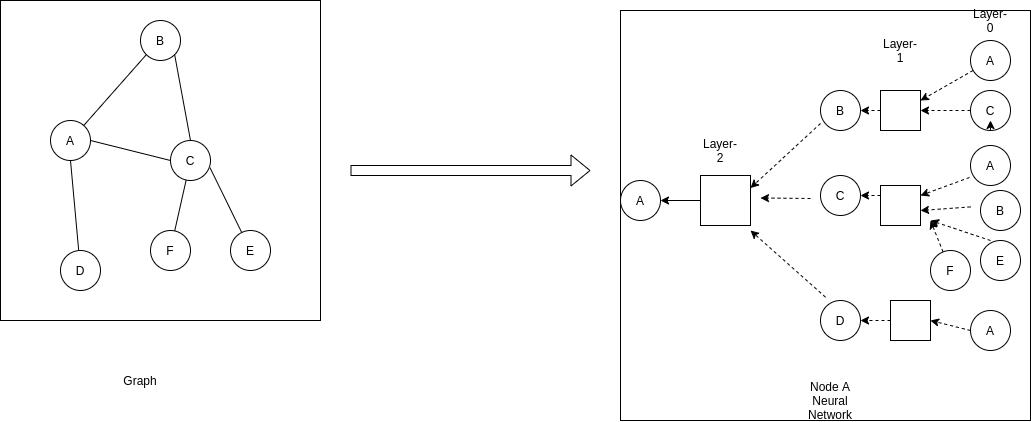

The diagram above was exported from draw.io. Its source (the exported page's mxGraphModel, read from the mxfile embedded in the PNG):
<mxGraphModel dx="984" dy="584" grid="1" gridSize="10" guides="1" tooltips="1" connect="1" arrows="1" fold="1" page="1" pageScale="1" pageWidth="827" pageHeight="1169" math="0" shadow="0">
  <root>
    <mxCell id="0" />
    <mxCell id="1" parent="0" />
    <mxCell id="NbScTJvYJ84pTiW2vBE2-62" value="" style="whiteSpace=wrap;html=1;aspect=fixed;" parent="1" vertex="1">
      <mxGeometry x="60" y="40" width="320" height="320" as="geometry" />
    </mxCell>
    <mxCell id="NbScTJvYJ84pTiW2vBE2-1" value="A" style="ellipse;whiteSpace=wrap;html=1;aspect=fixed;" parent="1" vertex="1">
      <mxGeometry x="110" y="160" width="40" height="40" as="geometry" />
    </mxCell>
    <mxCell id="NbScTJvYJ84pTiW2vBE2-2" value="D" style="ellipse;whiteSpace=wrap;html=1;aspect=fixed;" parent="1" vertex="1">
      <mxGeometry x="120" y="290" width="40" height="40" as="geometry" />
    </mxCell>
    <mxCell id="NbScTJvYJ84pTiW2vBE2-3" value="C" style="ellipse;whiteSpace=wrap;html=1;aspect=fixed;" parent="1" vertex="1">
      <mxGeometry x="230" y="180" width="40" height="40" as="geometry" />
    </mxCell>
    <mxCell id="NbScTJvYJ84pTiW2vBE2-4" value="B" style="ellipse;whiteSpace=wrap;html=1;aspect=fixed;" parent="1" vertex="1">
      <mxGeometry x="200" y="60" width="40" height="40" as="geometry" />
    </mxCell>
    <mxCell id="NbScTJvYJ84pTiW2vBE2-5" value="" style="endArrow=none;html=1;entryX=0;entryY=1;entryDx=0;entryDy=0;" parent="1" source="NbScTJvYJ84pTiW2vBE2-1" target="NbScTJvYJ84pTiW2vBE2-4" edge="1">
      <mxGeometry width="50" height="50" relative="1" as="geometry">
        <mxPoint x="480" y="240" as="sourcePoint" />
        <mxPoint x="530" y="190" as="targetPoint" />
      </mxGeometry>
    </mxCell>
    <mxCell id="NbScTJvYJ84pTiW2vBE2-7" value="" style="endArrow=none;html=1;entryX=0.5;entryY=1;entryDx=0;entryDy=0;" parent="1" source="NbScTJvYJ84pTiW2vBE2-2" target="NbScTJvYJ84pTiW2vBE2-1" edge="1">
      <mxGeometry width="50" height="50" relative="1" as="geometry">
        <mxPoint x="480" y="240" as="sourcePoint" />
        <mxPoint x="130" y="210" as="targetPoint" />
      </mxGeometry>
    </mxCell>
    <mxCell id="NbScTJvYJ84pTiW2vBE2-42" value="" style="endArrow=classic;html=1;dashed=1;" parent="1" edge="1">
      <mxGeometry width="50" height="50" relative="1" as="geometry">
        <mxPoint x="749.995137157519" y="169.92277876713194" as="sourcePoint" />
        <mxPoint x="697.36" y="200" as="targetPoint" />
      </mxGeometry>
    </mxCell>
    <mxCell id="NbScTJvYJ84pTiW2vBE2-43" value="" style="endArrow=classic;html=1;dashed=1;entryX=1;entryY=0.5;entryDx=0;entryDy=0;" parent="1" edge="1">
      <mxGeometry width="50" height="50" relative="1" as="geometry">
        <mxPoint x="940" y="250" as="sourcePoint" />
        <mxPoint x="920" y="249.5" as="targetPoint" />
      </mxGeometry>
    </mxCell>
    <mxCell id="NbScTJvYJ84pTiW2vBE2-48" value="F" style="ellipse;whiteSpace=wrap;html=1;aspect=fixed;" parent="1" vertex="1">
      <mxGeometry x="210" y="270" width="40" height="40" as="geometry" />
    </mxCell>
    <mxCell id="NbScTJvYJ84pTiW2vBE2-49" value="E" style="ellipse;whiteSpace=wrap;html=1;aspect=fixed;" parent="1" vertex="1">
      <mxGeometry x="290" y="270" width="40" height="40" as="geometry" />
    </mxCell>
    <mxCell id="NbScTJvYJ84pTiW2vBE2-35" value="B" style="ellipse;whiteSpace=wrap;html=1;aspect=fixed;" parent="1" vertex="1">
      <mxGeometry x="1030" y="225" width="40" height="40" as="geometry" />
    </mxCell>
    <mxCell id="NbScTJvYJ84pTiW2vBE2-46" value="" style="endArrow=classic;html=1;dashed=1;entryX=1;entryY=0.5;entryDx=0;entryDy=0;" parent="1" target="NbScTJvYJ84pTiW2vBE2-37" edge="1">
      <mxGeometry x="570" y="40" width="50" height="50" as="geometry">
        <mxPoint x="1030" y="350" as="sourcePoint" />
        <mxPoint x="990" y="360" as="targetPoint" />
      </mxGeometry>
    </mxCell>
    <mxCell id="NbScTJvYJ84pTiW2vBE2-44" value="" style="endArrow=classic;html=1;dashed=1;entryX=1;entryY=0.5;entryDx=0;entryDy=0;exitX=0;exitY=0.5;exitDx=0;exitDy=0;" parent="1" source="NbScTJvYJ84pTiW2vBE2-37" edge="1">
      <mxGeometry x="570" y="40" width="50" height="50" as="geometry">
        <mxPoint x="1240" y="260" as="sourcePoint" />
        <mxPoint x="920" y="350" as="targetPoint" />
      </mxGeometry>
    </mxCell>
    <mxCell id="NbScTJvYJ84pTiW2vBE2-63" value="" style="whiteSpace=wrap;html=1;aspect=fixed;" parent="1" vertex="1">
      <mxGeometry x="680" y="50" width="410" height="410" as="geometry" />
    </mxCell>
    <mxCell id="NbScTJvYJ84pTiW2vBE2-8" value="A" style="ellipse;whiteSpace=wrap;html=1;aspect=fixed;" parent="1" vertex="1">
      <mxGeometry x="680" y="220" width="40" height="40" as="geometry" />
    </mxCell>
    <mxCell id="NbScTJvYJ84pTiW2vBE2-9" value="" style="whiteSpace=wrap;html=1;aspect=fixed;" parent="1" vertex="1">
      <mxGeometry x="760" y="215" width="50" height="50" as="geometry" />
    </mxCell>
    <mxCell id="NbScTJvYJ84pTiW2vBE2-13" value="Layer-2" style="text;html=1;strokeColor=none;fillColor=none;align=center;verticalAlign=middle;whiteSpace=wrap;rounded=0;" parent="1" vertex="1">
      <mxGeometry x="760" y="180" width="40" height="20" as="geometry" />
    </mxCell>
    <mxCell id="NbScTJvYJ84pTiW2vBE2-14" value="D" style="ellipse;whiteSpace=wrap;html=1;aspect=fixed;" parent="1" vertex="1">
      <mxGeometry x="880" y="340" width="40" height="40" as="geometry" />
    </mxCell>
    <mxCell id="NbScTJvYJ84pTiW2vBE2-15" value="C" style="ellipse;whiteSpace=wrap;html=1;aspect=fixed;" parent="1" vertex="1">
      <mxGeometry x="880" y="215" width="40" height="40" as="geometry" />
    </mxCell>
    <mxCell id="NbScTJvYJ84pTiW2vBE2-16" value="B" style="ellipse;whiteSpace=wrap;html=1;aspect=fixed;" parent="1" vertex="1">
      <mxGeometry x="880" y="130" width="40" height="40" as="geometry" />
    </mxCell>
    <mxCell id="NbScTJvYJ84pTiW2vBE2-18" value="" style="endArrow=classic;html=1;dashed=1;entryX=1;entryY=0.25;entryDx=0;entryDy=0;exitX=0;exitY=0.825;exitDx=0;exitDy=0;exitPerimeter=0;" parent="1" source="NbScTJvYJ84pTiW2vBE2-16" target="NbScTJvYJ84pTiW2vBE2-9" edge="1">
      <mxGeometry x="570" y="40" width="50" height="50" as="geometry">
        <mxPoint x="870" y="170" as="sourcePoint" />
        <mxPoint x="1020" y="210" as="targetPoint" />
      </mxGeometry>
    </mxCell>
    <mxCell id="NbScTJvYJ84pTiW2vBE2-19" value="" style="endArrow=classic;html=1;dashed=1;entryX=1;entryY=0.25;entryDx=0;entryDy=0;" parent="1" edge="1">
      <mxGeometry x="570" y="40" width="50" height="50" as="geometry">
        <mxPoint x="870" y="238" as="sourcePoint" />
        <mxPoint x="820" y="237.5" as="targetPoint" />
      </mxGeometry>
    </mxCell>
    <mxCell id="NbScTJvYJ84pTiW2vBE2-20" value="" style="endArrow=classic;html=1;dashed=1;" parent="1" edge="1">
      <mxGeometry x="570" y="40" width="50" height="50" as="geometry">
        <mxPoint x="885.0518136263233" y="336.7127232233986" as="sourcePoint" />
        <mxPoint x="810" y="270" as="targetPoint" />
      </mxGeometry>
    </mxCell>
    <mxCell id="NbScTJvYJ84pTiW2vBE2-21" value="" style="whiteSpace=wrap;html=1;aspect=fixed;" parent="1" vertex="1">
      <mxGeometry x="940" y="130" width="40" height="40" as="geometry" />
    </mxCell>
    <mxCell id="NbScTJvYJ84pTiW2vBE2-23" value="C" style="ellipse;whiteSpace=wrap;html=1;aspect=fixed;" parent="1" vertex="1">
      <mxGeometry x="1030" y="130" width="40" height="40" as="geometry" />
    </mxCell>
    <mxCell id="NbScTJvYJ84pTiW2vBE2-24" value="A" style="ellipse;whiteSpace=wrap;html=1;aspect=fixed;" parent="1" vertex="1">
      <mxGeometry x="1030" y="80" width="40" height="40" as="geometry" />
    </mxCell>
    <mxCell id="NbScTJvYJ84pTiW2vBE2-25" value="" style="endArrow=classic;html=1;dashed=1;" parent="1" source="NbScTJvYJ84pTiW2vBE2-24" edge="1">
      <mxGeometry x="570" y="50" width="50" height="50" as="geometry">
        <mxPoint x="950" y="160" as="sourcePoint" />
        <mxPoint x="980" y="140" as="targetPoint" />
      </mxGeometry>
    </mxCell>
    <mxCell id="NbScTJvYJ84pTiW2vBE2-26" value="" style="endArrow=classic;html=1;dashed=1;entryX=1;entryY=0.5;entryDx=0;entryDy=0;exitX=0;exitY=0.5;exitDx=0;exitDy=0;" parent="1" source="NbScTJvYJ84pTiW2vBE2-23" target="NbScTJvYJ84pTiW2vBE2-21" edge="1">
      <mxGeometry x="570" y="50" width="50" height="50" as="geometry">
        <mxPoint x="1017.5060990489114" y="115.61737618886082" as="sourcePoint" />
        <mxPoint x="990" y="150" as="targetPoint" />
      </mxGeometry>
    </mxCell>
    <mxCell id="NbScTJvYJ84pTiW2vBE2-27" value="Layer-1" style="text;html=1;strokeColor=none;fillColor=none;align=center;verticalAlign=middle;whiteSpace=wrap;rounded=0;" parent="1" vertex="1">
      <mxGeometry x="940" y="80" width="40" height="20" as="geometry" />
    </mxCell>
    <mxCell id="NbScTJvYJ84pTiW2vBE2-28" value="Layer-0" style="text;html=1;strokeColor=none;fillColor=none;align=center;verticalAlign=middle;whiteSpace=wrap;rounded=0;" parent="1" vertex="1">
      <mxGeometry x="1030" y="50" width="40" height="20" as="geometry" />
    </mxCell>
    <mxCell id="NbScTJvYJ84pTiW2vBE2-34" value="" style="whiteSpace=wrap;html=1;aspect=fixed;" parent="1" vertex="1">
      <mxGeometry x="940" y="225" width="40" height="40" as="geometry" />
    </mxCell>
    <mxCell id="NbScTJvYJ84pTiW2vBE2-36" value="A" style="ellipse;whiteSpace=wrap;html=1;aspect=fixed;" parent="1" vertex="1">
      <mxGeometry x="1030" y="185" width="40" height="40" as="geometry" />
    </mxCell>
    <mxCell id="NbScTJvYJ84pTiW2vBE2-37" value="" style="whiteSpace=wrap;html=1;aspect=fixed;" parent="1" vertex="1">
      <mxGeometry x="950" y="340" width="40" height="40" as="geometry" />
    </mxCell>
    <mxCell id="NbScTJvYJ84pTiW2vBE2-38" value="F" style="ellipse;whiteSpace=wrap;html=1;aspect=fixed;" parent="1" vertex="1">
      <mxGeometry x="990" y="290" width="40" height="40" as="geometry" />
    </mxCell>
    <mxCell id="NbScTJvYJ84pTiW2vBE2-39" value="B" style="ellipse;whiteSpace=wrap;html=1;aspect=fixed;" parent="1" vertex="1">
      <mxGeometry x="1040" y="230" width="40" height="40" as="geometry" />
    </mxCell>
    <mxCell id="NbScTJvYJ84pTiW2vBE2-45" value="" style="endArrow=classic;html=1;dashed=1;entryX=1;entryY=0.625;entryDx=0;entryDy=0;entryPerimeter=0;" parent="1" source="NbScTJvYJ84pTiW2vBE2-35" target="NbScTJvYJ84pTiW2vBE2-34" edge="1">
      <mxGeometry x="570" y="50" width="50" height="50" as="geometry">
        <mxPoint x="1039.995137157519" y="219.92277876713194" as="sourcePoint" />
        <mxPoint x="987" y="250" as="targetPoint" />
      </mxGeometry>
    </mxCell>
    <mxCell id="NbScTJvYJ84pTiW2vBE2-56" value="E" style="ellipse;whiteSpace=wrap;html=1;aspect=fixed;" parent="1" vertex="1">
      <mxGeometry x="1040" y="280" width="40" height="40" as="geometry" />
    </mxCell>
    <mxCell id="NbScTJvYJ84pTiW2vBE2-57" value="" style="endArrow=classic;html=1;dashed=1;entryX=1;entryY=0.625;entryDx=0;entryDy=0;entryPerimeter=0;exitX=0.25;exitY=0;exitDx=0;exitDy=0;exitPerimeter=0;" parent="1" source="NbScTJvYJ84pTiW2vBE2-56" edge="1">
      <mxGeometry x="570" y="50" width="50" height="50" as="geometry">
        <mxPoint x="1040.050826003376" y="256.42494099975875" as="sourcePoint" />
        <mxPoint x="990" y="260" as="targetPoint" />
      </mxGeometry>
    </mxCell>
    <mxCell id="NbScTJvYJ84pTiW2vBE2-58" value="" style="endArrow=classic;html=1;dashed=1;entryX=1;entryY=0.625;entryDx=0;entryDy=0;entryPerimeter=0;" parent="1" source="NbScTJvYJ84pTiW2vBE2-38" edge="1">
      <mxGeometry x="570" y="50" width="50" height="50" as="geometry">
        <mxPoint x="1040.050826003376" y="256.42494099975875" as="sourcePoint" />
        <mxPoint x="990" y="260" as="targetPoint" />
      </mxGeometry>
    </mxCell>
    <mxCell id="NbScTJvYJ84pTiW2vBE2-22" value="" style="endArrow=classic;html=1;dashed=1;entryX=1;entryY=0.5;entryDx=0;entryDy=0;exitX=0;exitY=0.5;exitDx=0;exitDy=0;" parent="1" source="NbScTJvYJ84pTiW2vBE2-21" target="NbScTJvYJ84pTiW2vBE2-16" edge="1">
      <mxGeometry x="570" y="50" width="50" height="50" as="geometry">
        <mxPoint x="1220" y="160" as="sourcePoint" />
        <mxPoint x="1300" y="205" as="targetPoint" />
      </mxGeometry>
    </mxCell>
    <mxCell id="CcWzHOq9Uz2tjBelFec8-1" value="" style="endArrow=classic;html=1;dashed=1;entryX=1;entryY=0.5;entryDx=0;entryDy=0;exitX=0;exitY=0.5;exitDx=0;exitDy=0;" parent="1" target="NbScTJvYJ84pTiW2vBE2-15" edge="1">
      <mxGeometry x="580" y="50" width="50" height="50" as="geometry">
        <mxPoint x="940" y="235" as="sourcePoint" />
        <mxPoint x="930" y="160" as="targetPoint" />
      </mxGeometry>
    </mxCell>
    <mxCell id="CcWzHOq9Uz2tjBelFec8-4" value="" style="endArrow=classic;html=1;dashed=1;entryX=1;entryY=0.25;entryDx=0;entryDy=0;" parent="1" target="NbScTJvYJ84pTiW2vBE2-34" edge="1">
      <mxGeometry x="580" y="60" width="50" height="50" as="geometry">
        <mxPoint x="1029" y="217" as="sourcePoint" />
        <mxPoint x="990" y="260" as="targetPoint" />
      </mxGeometry>
    </mxCell>
    <mxCell id="NbScTJvYJ84pTiW2vBE2-11" value="" style="endArrow=classic;html=1;exitX=0;exitY=0.5;exitDx=0;exitDy=0;entryX=1;entryY=0.5;entryDx=0;entryDy=0;" parent="1" source="NbScTJvYJ84pTiW2vBE2-9" target="NbScTJvYJ84pTiW2vBE2-8" edge="1">
      <mxGeometry x="1250" y="90" width="50" height="50" as="geometry">
        <mxPoint x="1450" y="430" as="sourcePoint" />
        <mxPoint x="1410" y="299" as="targetPoint" />
      </mxGeometry>
    </mxCell>
    <mxCell id="NbScTJvYJ84pTiW2vBE2-29" style="edgeStyle=orthogonalEdgeStyle;rounded=0;orthogonalLoop=1;jettySize=auto;html=1;exitX=0.5;exitY=1;exitDx=0;exitDy=0;entryX=0.5;entryY=0.75;entryDx=0;entryDy=0;entryPerimeter=0;dashed=1;" parent="1" source="NbScTJvYJ84pTiW2vBE2-23" target="NbScTJvYJ84pTiW2vBE2-23" edge="1">
      <mxGeometry x="1250" y="100" as="geometry" />
    </mxCell>
    <mxCell id="CcWzHOq9Uz2tjBelFec8-10" value="" style="endArrow=classic;html=1;dashed=1;exitX=0;exitY=0.5;exitDx=0;exitDy=0;" parent="1" source="NbScTJvYJ84pTiW2vBE2-37" target="NbScTJvYJ84pTiW2vBE2-14" edge="1">
      <mxGeometry x="580" y="60" width="50" height="50" as="geometry">
        <mxPoint x="1040.0508260033946" y="256.4249409997575" as="sourcePoint" />
        <mxPoint x="990" y="260" as="targetPoint" />
      </mxGeometry>
    </mxCell>
    <mxCell id="CcWzHOq9Uz2tjBelFec8-11" value="A" style="ellipse;whiteSpace=wrap;html=1;aspect=fixed;" parent="1" vertex="1">
      <mxGeometry x="1030" y="350" width="40" height="40" as="geometry" />
    </mxCell>
    <mxCell id="CcWzHOq9Uz2tjBelFec8-12" value="" style="endArrow=classic;html=1;dashed=1;exitX=0;exitY=0.5;exitDx=0;exitDy=0;entryX=1;entryY=0.5;entryDx=0;entryDy=0;" parent="1" source="CcWzHOq9Uz2tjBelFec8-11" target="NbScTJvYJ84pTiW2vBE2-37" edge="1">
      <mxGeometry x="590" y="70" width="50" height="50" as="geometry">
        <mxPoint x="960" y="370" as="sourcePoint" />
        <mxPoint x="1000" y="370" as="targetPoint" />
      </mxGeometry>
    </mxCell>
    <mxCell id="CcWzHOq9Uz2tjBelFec8-14" value="Node A Neural Network" style="text;html=1;strokeColor=none;fillColor=none;align=center;verticalAlign=middle;whiteSpace=wrap;rounded=0;" parent="1" vertex="1">
      <mxGeometry x="870" y="430" width="40" height="20" as="geometry" />
    </mxCell>
    <mxCell id="CcWzHOq9Uz2tjBelFec8-15" value="Graph" style="text;html=1;strokeColor=none;fillColor=none;align=center;verticalAlign=middle;whiteSpace=wrap;rounded=0;" parent="1" vertex="1">
      <mxGeometry x="180" y="410" width="40" height="20" as="geometry" />
    </mxCell>
    <mxCell id="CcWzHOq9Uz2tjBelFec8-16" value="" style="shape=flexArrow;endArrow=classic;html=1;" parent="1" edge="1">
      <mxGeometry width="50" height="50" relative="1" as="geometry">
        <mxPoint x="410" y="210" as="sourcePoint" />
        <mxPoint x="650" y="210" as="targetPoint" />
      </mxGeometry>
    </mxCell>
    <mxCell id="SA3yaUOeLEUJA8_K6Hla-1" value="" style="endArrow=none;html=1;entryX=1;entryY=1;entryDx=0;entryDy=0;exitX=0.5;exitY=0;exitDx=0;exitDy=0;" edge="1" parent="1" source="NbScTJvYJ84pTiW2vBE2-3" target="NbScTJvYJ84pTiW2vBE2-4">
      <mxGeometry width="50" height="50" relative="1" as="geometry">
        <mxPoint x="480" y="330" as="sourcePoint" />
        <mxPoint x="530" y="280" as="targetPoint" />
      </mxGeometry>
    </mxCell>
    <mxCell id="SA3yaUOeLEUJA8_K6Hla-2" value="" style="endArrow=none;html=1;exitX=1;exitY=0.5;exitDx=0;exitDy=0;entryX=0;entryY=0.5;entryDx=0;entryDy=0;" edge="1" parent="1" source="NbScTJvYJ84pTiW2vBE2-1" target="NbScTJvYJ84pTiW2vBE2-3">
      <mxGeometry width="50" height="50" relative="1" as="geometry">
        <mxPoint x="570" y="330" as="sourcePoint" />
        <mxPoint x="620" y="280" as="targetPoint" />
      </mxGeometry>
    </mxCell>
    <mxCell id="SA3yaUOeLEUJA8_K6Hla-3" value="" style="endArrow=none;html=1;" edge="1" parent="1" source="NbScTJvYJ84pTiW2vBE2-48" target="NbScTJvYJ84pTiW2vBE2-3">
      <mxGeometry width="50" height="50" relative="1" as="geometry">
        <mxPoint x="570" y="330" as="sourcePoint" />
        <mxPoint x="620" y="280" as="targetPoint" />
      </mxGeometry>
    </mxCell>
    <mxCell id="SA3yaUOeLEUJA8_K6Hla-4" value="" style="endArrow=none;html=1;entryX=0.99;entryY=0.685;entryDx=0;entryDy=0;entryPerimeter=0;" edge="1" parent="1" source="NbScTJvYJ84pTiW2vBE2-49" target="NbScTJvYJ84pTiW2vBE2-3">
      <mxGeometry width="50" height="50" relative="1" as="geometry">
        <mxPoint x="570" y="330" as="sourcePoint" />
        <mxPoint x="620" y="280" as="targetPoint" />
      </mxGeometry>
    </mxCell>
  </root>
</mxGraphModel>